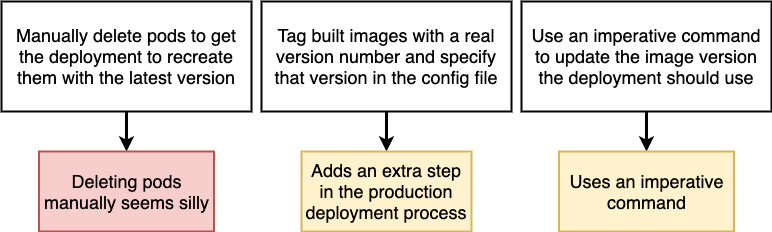

The diagram above was exported from draw.io. Its source (the exported page's mxGraphModel, read from the mxfile embedded in the PNG):
<mxGraphModel dx="1426" dy="716" grid="1" gridSize="10" guides="1" tooltips="1" connect="1" arrows="1" fold="1" page="1" pageScale="1" pageWidth="3300" pageHeight="4681" background="#ffffff" math="0" shadow="0">
  <root>
    <mxCell id="0" />
    <mxCell id="1" parent="0" />
    <mxCell id="18" style="edgeStyle=orthogonalEdgeStyle;rounded=0;html=1;exitX=0.5;exitY=1;jettySize=auto;orthogonalLoop=1;strokeWidth=3;fontSize=18;" parent="1" source="2" target="12" edge="1">
      <mxGeometry relative="1" as="geometry" />
    </mxCell>
    <mxCell id="2" value="Tag built images with a real version number and specify that version in the config file" style="rounded=0;whiteSpace=wrap;html=1;strokeWidth=2;fontSize=18;align=center;" parent="1" vertex="1">
      <mxGeometry x="700" y="250" width="250" height="110" as="geometry" />
    </mxCell>
    <mxCell id="19" style="edgeStyle=orthogonalEdgeStyle;rounded=0;html=1;exitX=0.5;exitY=1;jettySize=auto;orthogonalLoop=1;strokeWidth=3;fontSize=18;" parent="1" source="7" target="14" edge="1">
      <mxGeometry relative="1" as="geometry" />
    </mxCell>
    <mxCell id="7" value="Use an imperative command to update the image version the deployment should use" style="rounded=0;whiteSpace=wrap;html=1;strokeWidth=2;fontSize=18;align=center;" parent="1" vertex="1">
      <mxGeometry x="960" y="250" width="250" height="110" as="geometry" />
    </mxCell>
    <mxCell id="12" value="Adds an extra step in the production deployment process" style="rounded=0;whiteSpace=wrap;html=1;strokeWidth=2;fontSize=18;align=center;fillColor=#fff2cc;strokeColor=#d6b656;" parent="1" vertex="1">
      <mxGeometry x="740" y="400" width="170" height="80" as="geometry" />
    </mxCell>
    <mxCell id="14" value="Uses an imperative command" style="rounded=0;whiteSpace=wrap;html=1;strokeWidth=2;fontSize=18;align=center;fillColor=#fff2cc;strokeColor=#d6b656;" parent="1" vertex="1">
      <mxGeometry x="997.5" y="400" width="175" height="80" as="geometry" />
    </mxCell>
    <mxCell id="15" style="edgeStyle=orthogonalEdgeStyle;rounded=0;html=1;exitX=0.5;exitY=1;jettySize=auto;orthogonalLoop=1;strokeWidth=3;fontSize=18;" parent="1" source="16" target="17" edge="1">
      <mxGeometry relative="1" as="geometry" />
    </mxCell>
    <mxCell id="16" value="Manually delete pods to get the deployment to recreate them with the latest version" style="rounded=0;whiteSpace=wrap;html=1;strokeWidth=2;fontSize=18;align=center;" parent="1" vertex="1">
      <mxGeometry x="440" y="250" width="250" height="110" as="geometry" />
    </mxCell>
    <mxCell id="17" value="Deleting pods manually seems silly" style="rounded=0;whiteSpace=wrap;html=1;strokeWidth=2;fontSize=18;align=center;fillColor=#f8cecc;strokeColor=#b85450;" parent="1" vertex="1">
      <mxGeometry x="477.5" y="400" width="175" height="80" as="geometry" />
    </mxCell>
  </root>
</mxGraphModel>